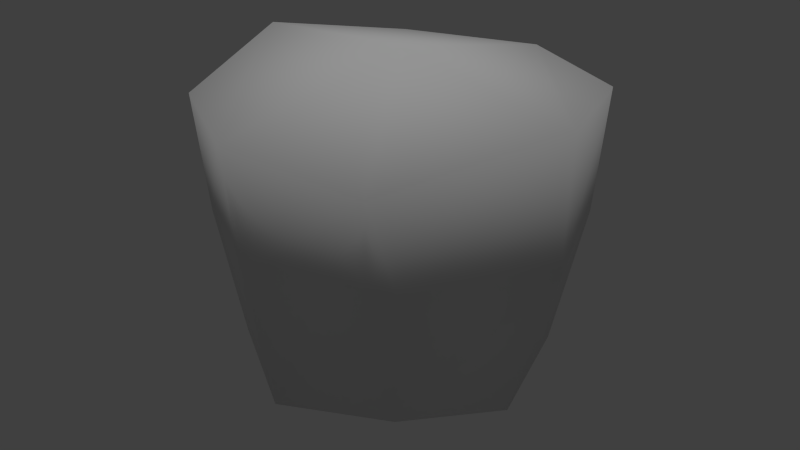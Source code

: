 # Source: Bucket.blend  (saved by Blender 2.77.0; exported with 4.5.12 LTS)
import bpy
from mathutils import Matrix  # noqa: F401  (used for matrix-valued properties, if any)

bpy.ops.wm.read_factory_settings(use_empty=True)
scene = bpy.context.scene
scene.name = 'Scene'

# ---- collections
col_collection_1 = bpy.data.collections.new('Collection 1'); scene.collection.children.link(col_collection_1)

# ---- world
world_world = bpy.data.worlds.new('World'); scene.world = world_world
world_world.color = (0.05088, 0.05088, 0.05088)
world_world.use_sun_shadow = False
world_world.sun_shadow_jitter_overblur = 0.0
world_world.cycles.sampling_method = 'NONE'
world_world.cycles.sample_map_resolution = 256

# ---- lights
light_hemi = bpy.data.lights.new('Hemi', 'SUN')
light_hemi.transmission_factor = 0.0
light_hemi.angle = 0.1993
light_hemi.energy = 1.0
light_hemi.shadow_buffer_clip_start = 0.5
light_hemi.shadow_soft_size = 0.1
light_hemi.shadow_cascade_max_distance = 1000.0
light_hemi.cycles.use_multiple_importance_sampling = False

# ---- meshes
me_cube = bpy.data.meshes.new('Cube')
me_cube.from_pydata([(-0.1242, -0.09742, -0.1054), (-0.1653, -0.1135, 0.1484), (-0.09315, 0.1189, -0.09884), (-0.1152, 0.1471, 0.1587), (0.0995, -0.127, -0.09908), (0.1052, -0.1707, 0.1389), (0.1192, 0.09527, -0.1099), (0.1522, 0.1237, 0.1622), (-0.1956, 0.02895, 0.1784), (-0.1478, 0.0179, -0.125), (0.2032, -0.0247, 0.1779), (0.1478, -0.01784, -0.125), (-0.149, -0.1105, 0.02924), (-0.1138, 0.1452, 0.03931), (0.1447, 0.1145, 0.03607), (0.1217, -0.1457, 0.0356), (0.1983, -0.02379, 0.03931), (-0.1814, 0.02141, 0.04164), (0.03175, 0.1783, 0.1642), (0.01948, 0.1614, -0.1229), (-0.02482, -0.2026, 0.1614), (-0.01953, -0.1614, -0.1157), (0.00313, -0.0002836, 0.2018), (-2.245e-05, -1.94e-05, -0.1598), (-0.02177, -0.1852, 0.03704), (0.02327, 0.1927, 0.04051)], [], [(17, 13, 2, 9), (25, 14, 6, 19), (16, 15, 4, 11), (24, 12, 0, 21), (23, 19, 6, 11), (22, 18, 3, 8), (20, 22, 8, 1), (21, 23, 11, 4), (14, 16, 11, 6), (12, 17, 9, 0), (1, 8, 17, 12), (7, 10, 16, 14), (20, 1, 12, 24), (10, 5, 15, 16), (18, 7, 14, 25), (8, 3, 13, 17), (3, 18, 25, 13), (5, 20, 24, 15), (0, 9, 23, 21), (5, 10, 22, 20), (10, 7, 18, 22), (9, 2, 19, 23), (15, 24, 21, 4), (13, 25, 19, 2)])
me_cube.polygons.foreach_set('use_smooth', [True] * 24)
me_cube.use_remesh_preserve_volume = False
me_cube.use_remesh_preserve_attributes = False
me_cube.use_mirror_vertex_groups = False
me_cube.update()
me_bucket = bpy.data.meshes.new('Bucket')
me_bucket.from_pydata([(0.05241, 0.1256, 0.04896), (0.08786, 0.09396, -0.0001568), (-0.0002338, 0.1358, 0.05119), (0.0475, 0.1219, 0.004399), (0.05241, -0.1249, 0.03495), (0.1265, -0.05116, 0.03158), (0.08786, -0.08892, -0.007533), (0.1147, -0.04684, -0.009073), (0.1241, 0.002706, -0.008493), (0.148, 0.05181, 0.1089), (0.06139, 0.13, 0.1268), (0.08532, -0.08273, 0.1084), (0.1134, -0.1076, 0.1064), (0.06963, 0.03775, -0.07621), (0.08532, 0.07341, 0.1211), (0.05327, 0.06587, -0.07441), (-0.0002306, 0.09124, -0.07206), (0.04611, 0.09711, 0.1258), (0.04611, -0.1069, 0.1091), (0.02874, -0.07561, -0.07538), (0.05327, -0.05679, -0.07637), (0.06963, -0.02863, -0.07724), (0.1114, -0.04669, 0.1087), (0.1206, -0.004352, 0.1109), (0.07536, 0.004567, -0.07727), (0.1397, 0.05477, 0.06395), (0.142, 0.0008945, 0.0313), (0.1313, 0.0547, 0.03585), (0.09278, 0.0504, -0.1053), (0.09995, 0.05179, -0.07698), (0.1072, 0.05149, -0.03344), (0.116, 0.003646, -0.0361), (0.1042, 0.004572, -0.07763), (0.1288, 0.002758, -0.009857), (0.1134, 0.09877, 0.1153), (0.1006, 0.1002, 0.0425), (0.1071, 0.1016, 0.07154), (0.07376, 0.08852, -0.07266), (0.08207, 0.09199, -0.02917), (0.1032, 0.09768, 0.07243), (0.05582, 0.1277, 0.07873), (0.07104, 0.08899, -0.1025), (0.04137, 0.1185, -0.07028), (0.08517, 0.09544, -0.03006), (0.04931, 0.1265, 0.003811), (-0.0002345, 0.1436, 0.08093), (-0.0002307, 0.1278, -0.06893), (0.04605, 0.1235, -0.02587), (0.06139, -0.1396, 0.1087), (-0.0002346, -0.1412, 0.06275), (0.05794, -0.1354, 0.06073), (-0.0002338, -0.1405, 0.03497), (-0.0002299, -0.1142, -0.1005), (0.03838, -0.1051, -0.1014), (0.04605, -0.1166, -0.03344), (0.04931, -0.1217, -0.006412), (0.05582, -0.1305, 0.0618), (0.1071, -0.1037, 0.05844), (0.07104, -0.07929, -0.1036), (0.04137, -0.1095, -0.07417), (0.03985, -0.1053, -0.0734), (0.08207, -0.08495, -0.03462), (0.09118, -0.09241, -0.008646), (0.1347, -0.05435, 0.05856), (0.148, -0.0599, 0.1027), (0.1006, -0.09899, 0.03169), (0.09995, -0.04265, -0.07841), (0.07376, -0.07949, -0.07542), (0.119, -0.0487, -0.01038), (0.08517, -0.08834, -0.03566), (0.1457, -0.000759, 0.06019), (0.1313, -0.05309, 0.03015), (0.1004, 0.004871, -0.1065), (0.1347, 0.05262, 0.06528), (0.1397, -0.05633, 0.05704), (0.1512, -0.0006626, 0.05864), (0.1032, -0.09994, 0.05975), (0.05794, 0.1327, 0.07825), (0.1369, 0.0008169, 0.03278), (0.1265, 0.05262, 0.03712), (0.09691, 0.0964, 0.04339), (0.0544, 0.1305, 0.04844), (-0.0002338, 0.1411, 0.05081), (-0.0002338, -0.1353, 0.03588), (0.0544, -0.1297, 0.03395), (0.09691, -0.09535, 0.03291), (0.1082, 0.00459, -0.07883), (0.09633, 0.05002, -0.07587), (0.07654, -0.08272, -0.07637), (0.09633, -0.04091, -0.07729), (-0.0002307, -0.1189, -0.07325), (0.03985, 0.1142, -0.0696), (-0.0002307, 0.1233, -0.06835), (0.07654, 0.09178, -0.07355), (0.1112, 0.05338, -0.0346), (0.04436, 0.119, -0.02524), (-0.0002319, 0.1285, -0.02366), (-0.0002318, 0.1334, -0.02417), (-0.0002319, -0.1217, -0.03172), (0.04436, -0.1122, -0.0326), (0.1112, -0.04609, -0.03753), (0.1072, -0.04427, -0.03629), (0.1203, 0.003684, -0.03739), (0.1147, 0.05214, -0.005192), (0.0475, -0.1171, -0.005506), (0.119, 0.0541, -0.006397), (0.09118, 0.09754, -0.00105), (0.1601, -0.00389, 0.105), (0.1114, 0.03781, 0.1154), (-0.127, 0.05262, 0.03711), (-0.09737, 0.0964, 0.04338), (-0.1152, 0.05214, -0.005198), (-0.04797, 0.1219, 0.004396), (-0.05288, -0.1249, 0.03495), (-0.127, -0.05116, 0.03158), (-0.1246, 0.002706, -0.008499), (-0.07583, 0.004567, -0.07728), (-0.07009, 0.03775, -0.07621), (-0.1485, 0.05181, 0.1114), (-0.1119, 0.03781, 0.1154), (-0.08579, 0.07341, 0.1211), (-0.1139, 0.09877, 0.1219), (-0.0002358, 0.1054, 0.1277), (-0.06186, 0.13, 0.1305), (-0.0002358, -0.1509, 0.103), (-0.04658, -0.1069, 0.1091), (-0.08579, -0.08273, 0.1084), (-0.06186, -0.1396, 0.09337), (-0.1119, -0.04669, 0.1087), (-0.1606, -0.003889, 0.09979), (-0.1211, -0.004351, 0.1109), (-0.05373, 0.06587, -0.07441), (-0.04658, 0.09711, 0.1258), (-0.0002358, -0.1154, 0.1095), (-0.0292, -0.07561, -0.07538), (-0.05373, -0.05679, -0.07638), (-0.07009, -0.02863, -0.07724), (-0.1462, -0.0007585, 0.06019), (-0.1317, 0.0547, 0.03584), (-0.09679, 0.05002, -0.07587), (-0.1195, 0.0541, -0.006404), (-0.1402, 0.05477, 0.06395), (-0.077, 0.09178, -0.07355), (-0.1037, 0.09768, 0.07243), (-0.05487, 0.1305, 0.04843), (-0.04183, 0.1185, -0.07028), (-0.0715, 0.08899, -0.1025), (-0.08253, 0.09199, -0.02918), (-0.07422, 0.08852, -0.07266), (-0.09164, 0.09754, -0.001055), (-0.08563, 0.09544, -0.03007), (-0.0002358, 0.1409, 0.1328), (-0.03884, 0.1148, -0.0998), (-0.04483, 0.119, -0.02525), (-0.04651, 0.1235, -0.02587), (-0.0002326, 0.1367, 0.005769), (-0.0002318, -0.1265, -0.03249), (-0.04977, -0.1217, -0.006415), (-0.1139, -0.1076, 0.08929), (-0.05629, -0.1305, 0.0618), (-0.09164, -0.09241, -0.00865), (-0.1076, -0.1037, 0.05844), (-0.0715, -0.07929, -0.1036), (-0.077, -0.08272, -0.07637), (-0.09324, -0.04067, -0.1058), (-0.07422, -0.07949, -0.07543), (-0.08563, -0.08834, -0.03567), (-0.1351, -0.05435, 0.05856), (-0.1485, -0.0599, 0.09067), (-0.1516, -0.0006621, 0.05863), (-0.1086, 0.00459, -0.07883), (-0.1009, 0.004871, -0.1065), (-0.1047, 0.004572, -0.07763), (-0.1117, -0.04609, -0.03753), (-0.1351, 0.05262, 0.06527), (-0.1402, -0.05633, 0.05703), (-0.05841, -0.1354, 0.06073), (-0.1037, -0.09994, 0.05974), (-0.0002345, -0.1466, 0.06178), (-0.05629, 0.1277, 0.07873), (-0.0002346, 0.1382, 0.08125), (-0.05841, 0.1327, 0.07825), (-0.1076, 0.1016, 0.07153), (-0.1425, 0.0008949, 0.03129), (-0.101, 0.1002, 0.04249), (-0.05288, 0.1256, 0.04896), (-0.05487, -0.1297, 0.03395), (-0.09737, -0.09535, 0.03291), (-0.101, -0.09899, 0.03168), (-0.1317, -0.05309, 0.03014), (-0.1373, 0.0008173, 0.03277), (-0.1004, -0.04265, -0.07842), (-0.09679, -0.04091, -0.07729), (-0.04183, -0.1095, -0.07417), (-0.0002307, -0.1143, -0.07255), (-0.04032, -0.1053, -0.07341), (-0.04032, 0.1142, -0.0696), (-0.1004, 0.05179, -0.07698), (-0.1164, 0.003646, -0.0361), (-0.1117, 0.05338, -0.03461), (-0.1076, 0.05149, -0.03345), (-0.04651, -0.1166, -0.03345), (-0.04483, -0.1122, -0.0326), (-0.1076, -0.04427, -0.0363), (-0.08253, -0.08495, -0.03462), (-0.1208, 0.003684, -0.0374), (-0.1292, 0.002759, -0.009864), (-0.1152, -0.04684, -0.009079), (-0.1195, -0.0487, -0.01039), (-0.04797, -0.1171, -0.005508), (-0.08832, -0.08892, -0.007537), (-0.0002326, -0.1319, -0.005431), (-0.0002326, -0.127, -0.00461), (-0.04977, 0.1265, 0.003808), (-0.0002326, 0.1316, 0.00623), (-0.08832, 0.09396, -0.0001618), (-0.0002306, -0.08222, -0.07495), (-0.0292, 0.08465, -0.07274), (-0.0002304, 0.004627, -0.08139), (0.02874, 0.08465, -0.07274), (-0.03884, -0.1051, -0.1014), (0.03838, 0.1148, -0.0998), (0.09278, -0.04067, -0.1058), (-0.0002299, 0.004826, -0.0996), (-0.09324, 0.0504, -0.1053), (-0.0002299, 0.1238, -0.09868), (-0.1455, 0.05976, 0.09982), (-0.1364, 0.05548, 0.1006), (-0.1388, 0.04293, 0.09892), (-0.1485, 0.04619, 0.09789), (-0.162, 0.05205, 0.142), (-0.16, 0.06832, 0.1507), (-0.1603, -0.008086, 0.09014), (-0.1584, -0.007198, 0.1356), (-0.1573, 0.005482, 0.09208), (-0.1458, 0.005249, 0.09388), (-0.1481, -0.00731, 0.0922), (-0.163, -0.02344, 0.1391), (-0.1464, 0.06177, 0.1522), (-0.1672, 0.02199, 0.1411), (-0.148, 0.04675, 0.1438), (-0.1753, -0.02422, 0.1369), (-0.1712, -0.006443, 0.1335), (-0.1542, 0.01985, 0.1431), (-0.157, 0.01869, 0.1539), (-0.1691, 0.02065, 0.1522), (0.1458, -0.07847, 0.1413), (0.1448, -0.06612, 0.09113), (0.1355, -0.06196, 0.09267), (0.1617, -0.0666, 0.1334), (0.1478, -0.0521, 0.09174), (0.1379, -0.04901, 0.09334), (0.1569, -0.01004, 0.09348), (0.1451, -0.01014, 0.09532), (0.1475, 0.002814, 0.09597), (0.1599, 0.003977, 0.09404), (0.1473, -0.06166, 0.1363), (0.1596, -0.08472, 0.1384), (0.167, -0.03629, 0.1388), (0.1711, -0.006203, 0.1372), (0.1753, 0.01087, 0.1444), (0.158, -0.005884, 0.1394), (0.1537, -0.03456, 0.1412), (0.1566, -0.03572, 0.1521), (0.1627, 0.009633, 0.1464), (0.1689, -0.03731, 0.15)], [], [(213, 112, 214, 155), (49, 56, 48, 124), (114, 190, 115, 207), (202, 195, 194, 98), (217, 132, 120, 131), (175, 167, 137, 169), (160, 210, 207, 208), (244, 238, 231, 245), (219, 16, 218, 15), (129, 118, 174, 137), (256, 251, 248, 246), (24, 218, 21), (140, 199, 205, 206), (233, 235, 234, 242), (149, 215, 112, 213), (239, 242, 241, 245), (224, 146, 152, 223), (178, 50, 56, 49), (200, 139, 172, 198), (61, 99, 60, 67), (174, 118, 121, 143), (47, 43, 38, 95), (184, 110, 109, 138), (35, 81, 77, 36), (135, 126, 125, 134), (265, 257, 249, 258), (25, 36, 39, 73), (157, 201, 156, 211), (130, 129, 168, 128), (201, 202, 98, 156), (57, 74, 63, 76), (265, 260, 264, 263), (97, 47, 95, 96), (64, 63, 70, 107), (103, 1, 80, 79), (177, 158, 168, 167), (73, 39, 34, 9), (245, 241, 237, 244), (131, 120, 119, 117), (122, 17, 10, 151), (106, 105, 94, 43), (27, 26, 78, 79), (21, 20, 11, 22), (208, 207, 115, 206), (222, 58, 53, 223), (13, 24, 23, 108), (54, 156, 98, 99), (260, 265, 258, 259), (147, 148, 139, 200), (8, 103, 79, 78), (108, 9, 34, 14), (16, 122, 132, 217), (230, 229, 228, 240), (20, 19, 18, 11), (125, 127, 124, 133), (52, 90, 193, 220), (95, 38, 37, 91), (81, 35, 80, 0), (90, 59, 60, 194), (212, 104, 4, 83), (102, 100, 101, 31), (189, 114, 187, 188), (65, 71, 74, 57), (111, 109, 110, 215), (136, 128, 126, 135), (144, 185, 110, 184), (46, 42, 221, 225), (90, 194, 195, 193), (74, 71, 26, 75), (172, 192, 203, 198), (157, 209, 210, 160), (261, 253, 252, 259), (112, 185, 2, 214), (182, 143, 179, 181), (258, 249, 256, 262), (84, 51, 83, 4), (263, 264, 261, 262), (68, 33, 8, 7), (84, 65, 57, 50), (72, 86, 66, 222), (175, 169, 183, 189), (106, 44, 3, 1), (222, 223, 72), (17, 14, 34, 10), (104, 6, 85, 4), (33, 105, 103, 8), (176, 159, 177, 161), (242, 234, 232, 241), (36, 77, 40, 39), (117, 119, 130, 116), (56, 76, 12, 48), (240, 228, 227, 238), (184, 182, 181, 144), (96, 95, 91, 92), (59, 90, 52, 53), (74, 75, 70, 63), (3, 214, 2, 0), (149, 150, 199, 140), (26, 27, 25, 75), (102, 33, 68, 100), (219, 15, 14, 17), (66, 86, 32, 89), (101, 61, 67, 89), (29, 93, 37, 87), (71, 65, 85, 5), (215, 110, 185, 112), (126, 158, 127, 125), (257, 247, 250, 249), (186, 176, 161, 188), (141, 174, 143, 182), (69, 54, 99, 61), (231, 226, 229, 230), (24, 21, 22, 23), (208, 173, 166, 160), (23, 22, 64, 107), (68, 62, 69, 100), (116, 218, 117), (155, 97, 154, 213), (138, 109, 190, 183), (188, 187, 113, 186), (75, 25, 73, 70), (50, 57, 76, 56), (159, 127, 158, 177), (223, 41, 28, 72), (161, 177, 167, 175), (155, 44, 47, 97), (193, 195, 165, 163), (204, 165, 195, 202), (46, 225, 152, 145), (122, 151, 123, 132), (142, 146, 224, 197), (191, 164, 162, 163), (246, 248, 247, 257), (30, 31, 32, 87), (19, 20, 218, 216), (107, 70, 73, 9), (264, 254, 253, 261), (211, 55, 104, 212), (262, 261, 259, 258), (243, 233, 242, 239), (55, 211, 156, 54), (217, 131, 218, 16), (97, 96, 153, 154), (107, 9, 108, 23), (239, 230, 240, 243), (169, 137, 174, 141), (35, 27, 79, 80), (160, 166, 201, 157), (96, 92, 196, 153), (163, 162, 220, 193), (27, 35, 36, 25), (197, 224, 171, 170), (205, 198, 203, 173), (179, 123, 151, 180), (19, 216, 133, 18), (134, 216, 218, 135), (199, 200, 198, 205), (223, 220, 162, 164), (18, 133, 124, 48), (55, 62, 6, 104), (77, 45, 180, 40), (186, 113, 83, 51), (197, 139, 148, 142), (223, 225, 221, 41), (62, 68, 7, 6), (143, 121, 123, 179), (205, 173, 208, 206), (115, 190, 109, 111), (213, 154, 150, 149), (138, 141, 182, 184), (168, 129, 137, 167), (188, 161, 175, 189), (66, 88, 58, 222), (15, 13, 108, 14), (39, 40, 10, 34), (1, 3, 0, 80), (105, 33, 102, 94), (32, 31, 101, 89), (120, 121, 118, 119), (42, 46, 92, 91), (142, 148, 196, 145), (259, 252, 255, 260), (49, 124, 127, 159), (170, 172, 139, 197), (16, 219, 17, 122), (82, 2, 185, 144), (245, 231, 230, 239), (5, 7, 8, 78), (211, 212, 209, 157), (210, 187, 114, 207), (209, 113, 187, 210), (26, 71, 5, 78), (212, 83, 113, 209), (88, 66, 89, 67), (181, 179, 180, 45), (51, 178, 176, 186), (82, 81, 0, 2), (251, 256, 249, 250), (93, 42, 91, 37), (81, 82, 45, 77), (93, 29, 28, 41), (116, 130, 128, 136), (260, 255, 254, 264), (105, 106, 1, 103), (11, 18, 48, 12), (29, 86, 72, 28), (153, 196, 148, 147), (44, 155, 214, 3), (183, 169, 141, 138), (171, 164, 191, 170), (145, 152, 146, 142), (86, 29, 87, 32), (263, 246, 257, 265), (43, 94, 30, 38), (24, 13, 218), (116, 136, 218), (140, 111, 215, 149), (99, 98, 194, 60), (13, 15, 218), (136, 135, 218), (65, 84, 4, 85), (173, 203, 204, 166), (218, 20, 21), (218, 131, 117), (145, 196, 92, 46), (171, 224, 223), (238, 227, 226, 231), (76, 63, 64, 12), (166, 204, 202, 201), (164, 171, 223), (53, 52, 223), (223, 52, 220), (152, 225, 223), (59, 88, 67, 60), (6, 7, 5, 85), (244, 237, 233, 243), (88, 59, 53, 58), (44, 106, 43, 47), (183, 190, 114, 189), (191, 192, 172, 170), (203, 192, 165, 204), (206, 115, 111, 140), (62, 55, 54, 69), (51, 84, 50, 178), (38, 30, 87, 37), (154, 153, 147, 150), (40, 180, 151, 10), (241, 232, 236, 237), (100, 69, 61, 101), (163, 165, 192, 191), (132, 123, 121, 120), (128, 168, 158, 126), (150, 147, 200, 199), (178, 49, 159, 176), (243, 240, 238, 244), (130, 119, 118, 129), (144, 181, 45, 82), (237, 236, 235, 233), (42, 93, 41, 221), (134, 125, 133, 216), (22, 11, 12, 64), (94, 102, 31, 30), (262, 256, 246, 263)])
me_bucket.polygons.foreach_set('use_smooth', [True] * 263)
_uv = me_bucket.uv_layers.new(name='UVLayer0')
_uv.uv.foreach_set('vector', [0.5654, 0.04509, 0.5698, 0.05196, 0.5109, 0.1087, 0.5042, 0.1041, 0.4412, 0.08168, 0.353, 0.07405, 0.357, 0.004089, 0.4492, 0.01207, 0.3495, 0.3226, 0.435, 0.33, 0.427, 0.3996, 0.3455, 0.3926, 0.1852, 0.4035, 0.1892, 0.4734, 0.1144, 0.4798, 0.1064, 0.4102, 0.06937, 0.1965, 0.07781, 0.5174, 0.0, 0.5174, 0.008437, 0.1965, 0.9149, 0.1864, 0.9062, 0.1881, 0.8727, 0.1062, 0.88, 0.1013, 0.8975, 0.1899, 0.8894, 0.1914, 0.8595, 0.1152, 0.8664, 0.1108, 0.5424, 0.2299, 0.5441, 0.2884, 0.5271, 0.294, 0.5282, 0.2299, 0.8379, 0.6682, 0.8382, 0.7291, 0.6849, 0.6992, 0.8144, 0.612, 0.07974, 0.2495, 0.172, 0.2415, 0.176, 0.3115, 0.08776, 0.3191, 0.6883, 0.3142, 0.6293, 0.3252, 0.6292, 0.3082, 0.6965, 0.2929, 0.7147, 0.5459, 0.6849, 0.6992, 0.6538, 0.5462, 0.6637, 0.07169, 0.7104, 0.07308, 0.7104, 0.1553, 0.6637, 0.1567, 0.8283, 0.1953, 0.814, 0.1372, 0.828, 0.1355, 0.8434, 0.1932, 0.6445, 0.01402, 0.646, 0.02206, 0.5698, 0.05196, 0.5654, 0.04509, 0.7799, 0.3137, 0.7753, 0.2748, 0.7834, 0.2516, 0.7947, 0.3137, 0.1208, 0.8659, 0.06743, 0.8129, 0.03836, 0.7435, 0.2273, 0.7052, 0.8136, 0.428, 0.7285, 0.4628, 0.7268, 0.4541, 0.8087, 0.4206, 0.1852, 0.4035, 0.1892, 0.4734, 0.1144, 0.4798, 0.1064, 0.4102, 0.2658, 0.1601, 0.3449, 0.1624, 0.341, 0.2323, 0.2659, 0.2302, 0.176, 0.3115, 0.172, 0.2415, 0.2645, 0.2389, 0.2645, 0.309, 0.1063, 0.8789, 0.0483, 0.8206, 0.05488, 0.8163, 0.1107, 0.8723, 0.03476, 0.5774, 0.04188, 0.5822, 0.009116, 0.6615, 0.0007204, 0.6599, 0.6421, 0.1793, 0.6421, 0.2685, 0.5953, 0.2699, 0.5953, 0.178, 0.06937, 0.1965, 0.07781, 0.5174, 0.0, 0.5174, 0.008437, 0.1965, 0.7947, 0.3137, 0.7835, 0.3769, 0.7752, 0.3538, 0.7799, 0.3137, 0.4521, 0.2764, 0.4525, 0.1844, 0.4611, 0.1862, 0.4607, 0.2747, 0.6637, 0.07169, 0.7104, 0.07308, 0.7104, 0.1553, 0.6637, 0.1567, 0.8851, 0.7396, 0.9222, 0.7468, 0.8871, 0.8325, 0.8556, 0.8116, 0.3411, 0.5289, 0.3367, 0.5354, 0.2637, 0.505, 0.2652, 0.4973, 0.6365, 0.4624, 0.5517, 0.4268, 0.5566, 0.4195, 0.6382, 0.4537, 0.5282, 0.2299, 0.5292, 0.1668, 0.5433, 0.1704, 0.5424, 0.2299, 0.1822, 0.9105, 0.1063, 0.8789, 0.1107, 0.8723, 0.1838, 0.9028, 0.172, 0.004061, 0.176, 0.07402, 0.08776, 0.08162, 0.07974, 0.01201, 0.3469, 0.1524, 0.2651, 0.15, 0.2652, 0.07993, 0.351, 0.08242, 0.2645, 0.309, 0.2645, 0.2389, 0.357, 0.2416, 0.353, 0.3115, 0.353, 0.07405, 0.2645, 0.07149, 0.2645, 0.001418, 0.357, 0.004089, 0.5282, 0.2299, 0.5292, 0.1668, 0.5433, 0.1704, 0.5424, 0.2299, 0.06937, 0.1965, 0.07781, 0.5174, 0.0, 0.5174, 0.008437, 0.1965, 0.7275, 0.5057, 0.6497, 0.506, 0.6422, 0.469, 0.7347, 0.4686, 0.7105, 0.1662, 0.7105, 0.2512, 0.6637, 0.2498, 0.6637, 0.1676, 0.4149, 0.577, 0.4491, 0.6594, 0.4407, 0.661, 0.4078, 0.5818, 0.9867, 0.3263, 0.9257, 0.3263, 0.9173, 0.005415, 0.9951, 0.005415, 0.8664, 0.1108, 0.8595, 0.1152, 0.8028, 0.05629, 0.8074, 0.04959, 0.3338, 0.5444, 0.3872, 0.5974, 0.4163, 0.6668, 0.2273, 0.7052, 0.9867, 0.3263, 0.9257, 0.3263, 0.9173, 0.005415, 0.9951, 0.005415, 0.183, 0.4971, 0.2652, 0.4973, 0.2637, 0.505, 0.1845, 0.5049, 0.7834, 0.2516, 0.7947, 0.3137, 0.7799, 0.3137, 0.7753, 0.2748, 0.2644, 0.4012, 0.2643, 0.4713, 0.1892, 0.4734, 0.1852, 0.4035, 0.4284, 0.1594, 0.3469, 0.1524, 0.351, 0.08242, 0.4365, 0.08983, 0.5231, 0.5913, 0.4916, 0.5705, 0.5568, 0.5048, 0.5779, 0.5361, 0.06937, 0.1965, 0.07781, 0.5174, 0.0, 0.5174, 0.008437, 0.1965, 0.847, 0.2727, 0.8235, 0.3286, 0.8112, 0.3264, 0.8294, 0.2692, 0.9867, 0.3263, 0.9257, 0.3263, 0.9173, 0.005415, 0.9951, 0.005415, 0.729, 0.8969, 0.7366, 0.9339, 0.644, 0.9343, 0.6512, 0.8972, 0.7735, 0.2346, 0.7267, 0.236, 0.7267, 0.158, 0.7735, 0.1594, 0.1867, 0.1624, 0.2658, 0.1601, 0.2659, 0.2302, 0.1908, 0.2324, 0.2693, 0.48, 0.3517, 0.514, 0.347, 0.5211, 0.2676, 0.4884, 0.7906, 0.3963, 0.7177, 0.4244, 0.7165, 0.417, 0.7865, 0.39, 0.4284, 0.1594, 0.3469, 0.1524, 0.351, 0.08242, 0.4365, 0.08983, 0.01713, 0.6624, 0.04874, 0.5865, 0.0553, 0.5909, 0.02487, 0.664, 0.03504, 0.8314, 0.04215, 0.8266, 0.1029, 0.8873, 0.09818, 0.8944, 0.6421, 0.1793, 0.6421, 0.2685, 0.5953, 0.2699, 0.5953, 0.178, 0.1819, 0.3927, 0.1779, 0.3227, 0.2637, 0.3202, 0.2637, 0.3903, 0.06937, 0.1965, 0.07781, 0.5174, 0.0, 0.5174, 0.008437, 0.1965, 0.09775, 0.5143, 0.1025, 0.5214, 0.04188, 0.5822, 0.03476, 0.5774, 0.7711, 0.07209, 0.7711, 0.1501, 0.7244, 0.1487, 0.7244, 0.07348, 0.7906, 0.3963, 0.7865, 0.39, 0.8409, 0.3382, 0.8471, 0.3425, 0.5953, 0.178, 0.6421, 0.1793, 0.6421, 0.2685, 0.5953, 0.2699, 0.4143, 0.48, 0.3394, 0.4735, 0.3435, 0.4035, 0.4223, 0.4104, 0.8959, 0.2749, 0.8879, 0.2732, 0.8894, 0.1914, 0.8975, 0.1899, 0.8283, 0.1953, 0.814, 0.1372, 0.828, 0.1355, 0.8434, 0.1932, 0.3455, 0.3926, 0.3495, 0.3226, 0.435, 0.33, 0.427, 0.3996, 0.7305, 0.000401, 0.7287, 0.009045, 0.6402, 0.008659, 0.6385, 0.0, 0.845, 0.2324, 0.847, 0.2727, 0.8294, 0.2692, 0.8295, 0.2327, 0.3522, 0.8941, 0.2698, 0.9283, 0.2681, 0.92, 0.3474, 0.887, 0.7076, 0.3503, 0.6962, 0.4087, 0.6881, 0.3875, 0.6928, 0.3503, 0.6366, 0.4413, 0.5587, 0.4073, 0.5633, 0.4006, 0.6383, 0.4333, 0.6421, 0.1793, 0.6421, 0.2685, 0.5953, 0.2699, 0.5953, 0.178, 0.7244, 0.07348, 0.7711, 0.07209, 0.7711, 0.1501, 0.7244, 0.1487, 0.5952, 0.167, 0.5952, 0.07503, 0.642, 0.07642, 0.642, 0.1656, 0.4686, 0.267, 0.4702, 0.182, 0.4782, 0.1837, 0.4766, 0.2655, 0.3338, 0.5444, 0.2273, 0.7052, 0.2642, 0.5159, 0.6497, 0.506, 0.5779, 0.5361, 0.5568, 0.5048, 0.6422, 0.469, 0.3469, 0.1524, 0.2651, 0.15, 0.2652, 0.07993, 0.351, 0.08242, 0.5587, 0.4073, 0.4997, 0.3461, 0.5065, 0.3417, 0.5633, 0.4006, 0.8789, 0.3632, 0.8716, 0.3583, 0.9058, 0.2766, 0.9145, 0.2784, 0.7753, 0.2748, 0.7165, 0.2854, 0.7166, 0.2669, 0.7834, 0.2516, 0.4525, 0.1844, 0.4881, 0.09958, 0.4954, 0.1045, 0.4611, 0.1862, 0.06937, 0.1965, 0.07781, 0.5174, 0.0, 0.5174, 0.008437, 0.1965, 0.353, 0.07405, 0.2645, 0.07149, 0.2645, 0.001418, 0.357, 0.004089, 0.6883, 0.3142, 0.6293, 0.3252, 0.6292, 0.3082, 0.6965, 0.2929, 0.642, 0.1656, 0.5952, 0.167, 0.5952, 0.07503, 0.642, 0.07642, 0.1079, 0.1693, 0.1867, 0.1624, 0.1908, 0.2324, 0.1159, 0.2389, 0.7711, 0.07209, 0.7711, 0.1501, 0.7244, 0.1487, 0.7244, 0.07348, 0.5517, 0.4268, 0.4869, 0.3615, 0.4943, 0.3566, 0.5566, 0.4195, 0.1833, 0.1523, 0.1018, 0.1593, 0.09381, 0.08973, 0.1793, 0.08237, 0.6637, 0.07169, 0.7104, 0.07308, 0.7104, 0.1553, 0.6637, 0.1567, 0.6421, 0.1793, 0.6421, 0.2685, 0.5953, 0.2699, 0.5953, 0.178, 0.6637, 0.1676, 0.7105, 0.1662, 0.7105, 0.2512, 0.6637, 0.2498, 0.9867, 0.3263, 0.9257, 0.3263, 0.9173, 0.005415, 0.9951, 0.005415, 0.5684, 0.3909, 0.5145, 0.3344, 0.5209, 0.3304, 0.5727, 0.3848, 0.1867, 0.1624, 0.2658, 0.1601, 0.2659, 0.2302, 0.1908, 0.2324, 0.4864, 0.2616, 0.4883, 0.1836, 0.4956, 0.1852, 0.4938, 0.2603, 0.4492, 0.7485, 0.4152, 0.831, 0.408, 0.8262, 0.4408, 0.7469, 0.2637, 0.3903, 0.2637, 0.3202, 0.3495, 0.3226, 0.3455, 0.3926, 0.8008, 0.8668, 0.8219, 0.8982, 0.7366, 0.9339, 0.729, 0.8969, 0.7835, 0.3769, 0.7159, 0.36, 0.7159, 0.3415, 0.7752, 0.3538, 0.642, 0.1656, 0.5952, 0.167, 0.5952, 0.07503, 0.642, 0.07642, 0.8153, 0.03597, 0.8104, 0.04328, 0.7287, 0.009045, 0.7305, 0.000401, 0.107, 0.5285, 0.183, 0.4971, 0.1845, 0.5049, 0.1114, 0.535, 0.7835, 0.3769, 0.7159, 0.36, 0.7159, 0.3415, 0.7752, 0.3538, 0.9867, 0.3263, 0.9257, 0.3263, 0.9173, 0.005415, 0.9951, 0.005415, 0.6637, 0.07169, 0.7104, 0.07308, 0.7104, 0.1553, 0.6637, 0.1567, 0.4936, 0.6633, 0.4939, 0.7412, 0.4569, 0.7487, 0.4565, 0.6561, 0.7105, 0.1662, 0.7105, 0.2512, 0.6637, 0.2498, 0.6637, 0.1676, 0.655, 0.8525, 0.6849, 0.6992, 0.716, 0.8523, 0.6637, 0.07169, 0.7104, 0.07308, 0.7104, 0.1553, 0.6637, 0.1567, 0.0007204, 0.6599, 0.009116, 0.6615, 0.009212, 0.7474, 0.00082, 0.7491, 0.09818, 0.8944, 0.1029, 0.8873, 0.1823, 0.92, 0.1806, 0.9284, 0.4869, 0.3615, 0.4521, 0.2764, 0.4607, 0.2747, 0.4943, 0.3566, 0.7285, 0.4628, 0.6365, 0.4624, 0.6382, 0.4537, 0.7268, 0.4541, 0.176, 0.3115, 0.172, 0.2415, 0.2645, 0.2389, 0.2645, 0.309, 0.2273, 0.7052, 0.1196, 0.5453, 0.189, 0.5162, 0.2642, 0.5159, 0.9145, 0.2784, 0.9058, 0.2766, 0.9062, 0.1881, 0.9149, 0.1864, 0.7105, 0.1662, 0.7105, 0.2512, 0.6637, 0.2498, 0.6637, 0.1676, 0.8471, 0.3425, 0.8409, 0.3382, 0.8714, 0.2695, 0.8787, 0.2711, 0.2644, 0.4012, 0.2643, 0.4713, 0.1892, 0.4734, 0.1852, 0.4035, 0.7267, 0.158, 0.7735, 0.1594, 0.7735, 0.2346, 0.7267, 0.236, 0.7275, 0.5057, 0.7347, 0.4686, 0.8204, 0.5037, 0.7995, 0.5352, 0.7267, 0.158, 0.7735, 0.1594, 0.7735, 0.2346, 0.7267, 0.236, 0.7267, 0.158, 0.7735, 0.1594, 0.7735, 0.2346, 0.7267, 0.236, 0.5441, 0.2884, 0.5747, 0.3501, 0.5629, 0.3538, 0.5271, 0.294, 0.3449, 0.1624, 0.4238, 0.1691, 0.4158, 0.2388, 0.341, 0.2323, 0.5547, 0.613, 0.5976, 0.5697, 0.6849, 0.6992, 0.5316, 0.6694, 0.4492, 0.01207, 0.4412, 0.08168, 0.353, 0.07405, 0.357, 0.004089, 0.6962, 0.4087, 0.6294, 0.3934, 0.6294, 0.3763, 0.6881, 0.3875, 0.8619, 0.3529, 0.8007, 0.4118, 0.7963, 0.405, 0.8552, 0.3482, 0.8295, 0.2327, 0.8283, 0.1953, 0.8434, 0.1932, 0.845, 0.2324, 0.8295, 0.2327, 0.8283, 0.1953, 0.8434, 0.1932, 0.845, 0.2324, 0.7105, 0.1662, 0.7105, 0.2512, 0.6637, 0.2498, 0.6637, 0.1676, 0.8151, 0.7855, 0.7722, 0.8287, 0.6849, 0.6992, 0.8382, 0.7291, 0.1822, 0.9105, 0.1838, 0.9028, 0.2629, 0.9029, 0.2645, 0.9107, 0.4565, 0.6561, 0.4916, 0.5705, 0.5231, 0.5913, 0.4936, 0.6633, 0.845, 0.2324, 0.847, 0.2727, 0.8294, 0.2692, 0.8295, 0.2327, 0.88, 0.1013, 0.8727, 0.1062, 0.8104, 0.04328, 0.8153, 0.03597, 0.3517, 0.514, 0.4149, 0.577, 0.4078, 0.5818, 0.347, 0.5211, 0.6637, 0.07169, 0.7104, 0.07308, 0.7104, 0.1553, 0.6637, 0.1567, 0.4223, 0.4104, 0.4143, 0.48, 0.3394, 0.4735, 0.3435, 0.4035, 0.7267, 0.158, 0.7735, 0.1594, 0.7735, 0.2346, 0.7267, 0.236, 0.6421, 0.1793, 0.6421, 0.2685, 0.5953, 0.2699, 0.5953, 0.178, 0.7267, 0.158, 0.7735, 0.1594, 0.7735, 0.2346, 0.7267, 0.236, 0.4303, 0.7454, 0.4226, 0.7438, 0.4227, 0.6647, 0.4305, 0.6632, 0.353, 0.3115, 0.357, 0.2416, 0.4492, 0.2495, 0.4412, 0.3191, 0.9867, 0.3263, 0.9257, 0.3263, 0.9173, 0.005415, 0.9951, 0.005415, 0.5318, 0.7303, 0.5316, 0.6694, 0.6849, 0.6992, 0.5554, 0.7865, 0.3987, 0.8213, 0.3922, 0.8169, 0.4226, 0.7438, 0.4303, 0.7454, 0.2273, 0.7052, 0.3881, 0.8117, 0.3351, 0.8651, 0.2657, 0.8941, 0.5792, 0.8677, 0.6512, 0.8972, 0.644, 0.9343, 0.5584, 0.8992, 0.8007, 0.4118, 0.7216, 0.4429, 0.7201, 0.4349, 0.7963, 0.405, 0.4881, 0.09958, 0.5534, 0.03483, 0.5582, 0.04218, 0.4954, 0.1045, 0.1806, 0.9284, 0.1823, 0.92, 0.2681, 0.92, 0.2698, 0.9283, 0.7987, 0.06379, 0.7943, 0.06992, 0.7257, 0.03949, 0.7273, 0.03217, 0.2273, 0.7052, 0.03806, 0.6683, 0.06657, 0.5987, 0.1196, 0.5453, 0.7216, 0.4429, 0.6366, 0.4413, 0.6383, 0.4333, 0.7201, 0.4349, 0.2645, 0.309, 0.2645, 0.2389, 0.357, 0.2416, 0.353, 0.3115, 0.7104, 0.07308, 0.7104, 0.1553, 0.6637, 0.1567, 0.6637, 0.07169, 0.1004, 0.3997, 0.09233, 0.3301, 0.1779, 0.3227, 0.1819, 0.3927, 0.6637, 0.07169, 0.7104, 0.07308, 0.7104, 0.1553, 0.6637, 0.1567, 0.642, 0.1656, 0.5952, 0.167, 0.5952, 0.07503, 0.642, 0.07642, 0.357, 0.2416, 0.4492, 0.2495, 0.4412, 0.3191, 0.353, 0.3115, 0.642, 0.1656, 0.5952, 0.167, 0.5952, 0.07503, 0.642, 0.07642, 0.7711, 0.07209, 0.7711, 0.1501, 0.7244, 0.1487, 0.7244, 0.07348, 0.9867, 0.3263, 0.9257, 0.3263, 0.9173, 0.005415, 0.9951, 0.005415, 0.2645, 0.07149, 0.176, 0.07402, 0.172, 0.004061, 0.2645, 0.001418, 0.2651, 0.15, 0.1833, 0.1523, 0.1793, 0.08237, 0.2652, 0.07993, 0.7105, 0.1662, 0.7105, 0.2512, 0.6637, 0.2498, 0.6637, 0.1676, 0.1159, 0.2389, 0.1079, 0.1693, 0.1867, 0.1624, 0.1908, 0.2324, 0.8547, 0.59, 0.8861, 0.5689, 0.9218, 0.6543, 0.8848, 0.6618, 0.5199, 0.1122, 0.5765, 0.05837, 0.5805, 0.06471, 0.5261, 0.1165, 0.7273, 0.03217, 0.7257, 0.03949, 0.6506, 0.03766, 0.6493, 0.03027, 0.7753, 0.2748, 0.7165, 0.2854, 0.7166, 0.2669, 0.7834, 0.2516, 0.08776, 0.3191, 0.07974, 0.2495, 0.172, 0.2415, 0.176, 0.3115, 0.8525, 0.1203, 0.8461, 0.1243, 0.7943, 0.06992, 0.7987, 0.06379, 0.9867, 0.3263, 0.9257, 0.3263, 0.9173, 0.005415, 0.9951, 0.005415, 0.1801, 0.4801, 0.1818, 0.4885, 0.1025, 0.5214, 0.09775, 0.5143, 0.7947, 0.3137, 0.7835, 0.3769, 0.7752, 0.3538, 0.7799, 0.3137, 0.1793, 0.08237, 0.1833, 0.1523, 0.1018, 0.1593, 0.09381, 0.08973, 0.8619, 0.3529, 0.8552, 0.3482, 0.8879, 0.2732, 0.8959, 0.2749, 0.2637, 0.3903, 0.2637, 0.3202, 0.3495, 0.3226, 0.3455, 0.3926, 0.1819, 0.3927, 0.1779, 0.3227, 0.2637, 0.3202, 0.2637, 0.3903, 0.4491, 0.6594, 0.4492, 0.7485, 0.4408, 0.7469, 0.4407, 0.661, 0.1004, 0.3997, 0.09233, 0.3301, 0.1779, 0.3227, 0.1819, 0.3927, 0.6397, 0.4225, 0.5684, 0.3909, 0.5727, 0.3848, 0.6414, 0.4152, 0.6385, 0.0, 0.6402, 0.008659, 0.5582, 0.04218, 0.5534, 0.03483, 0.642, 0.1656, 0.5952, 0.167, 0.5952, 0.07503, 0.642, 0.07642, 0.1801, 0.4801, 0.2693, 0.48, 0.2676, 0.4884, 0.1818, 0.4885, 0.8112, 0.3264, 0.8294, 0.2692, 0.847, 0.2727, 0.8235, 0.3286, 0.4883, 0.1836, 0.5199, 0.1122, 0.5261, 0.1165, 0.4956, 0.1852, 0.6421, 0.1793, 0.6421, 0.2685, 0.5953, 0.2699, 0.5953, 0.178, 0.7711, 0.07209, 0.7711, 0.1501, 0.7244, 0.1487, 0.7244, 0.07348, 0.06937, 0.1965, 0.07781, 0.5174, 0.0, 0.5174, 0.008437, 0.1965, 0.5292, 0.1668, 0.5551, 0.1033, 0.5695, 0.107, 0.5433, 0.1704, 0.4997, 0.3461, 0.4686, 0.267, 0.4766, 0.2655, 0.5065, 0.3417, 0.524, 0.8129, 0.5792, 0.8677, 0.5584, 0.8992, 0.4927, 0.834, 0.7711, 0.07209, 0.7711, 0.1501, 0.7244, 0.1487, 0.7244, 0.07348, 0.3435, 0.4035, 0.3394, 0.4735, 0.2643, 0.4713, 0.2644, 0.4012, 0.4702, 0.182, 0.5042, 0.1041, 0.5109, 0.1087, 0.4782, 0.1837, 0.642, 0.1656, 0.5952, 0.167, 0.5952, 0.07503, 0.642, 0.07642, 0.7735, 0.1594, 0.7735, 0.2346, 0.7267, 0.236, 0.7267, 0.158, 0.7267, 0.158, 0.7735, 0.1594, 0.7735, 0.2346, 0.7267, 0.236, 0.5145, 0.3344, 0.4864, 0.2616, 0.4938, 0.2603, 0.5209, 0.3304, 0.5424, 0.2299, 0.5441, 0.2884, 0.5271, 0.294, 0.5282, 0.2299, 0.0483, 0.8206, 0.01698, 0.7446, 0.02473, 0.7431, 0.05488, 0.8163, 0.7147, 0.5459, 0.7711, 0.569, 0.6849, 0.6992, 0.655, 0.8525, 0.5986, 0.8294, 0.6849, 0.6992, 0.7295, 0.0156, 0.7278, 0.02358, 0.646, 0.02206, 0.6445, 0.01402, 0.3449, 0.1624, 0.4238, 0.1691, 0.4158, 0.2388, 0.341, 0.2323, 0.7711, 0.569, 0.8144, 0.612, 0.6849, 0.6992, 0.5986, 0.8294, 0.5554, 0.7865, 0.6849, 0.6992, 0.4152, 0.831, 0.3522, 0.8941, 0.3474, 0.887, 0.408, 0.8262, 0.4305, 0.6632, 0.4227, 0.6647, 0.3926, 0.5915, 0.3992, 0.5871, 0.6849, 0.6992, 0.5976, 0.5697, 0.6538, 0.5462, 0.6849, 0.6992, 0.7722, 0.8287, 0.716, 0.8523, 0.6493, 0.03027, 0.6506, 0.03766, 0.5805, 0.06471, 0.5765, 0.05837, 0.1905, 0.8944, 0.1208, 0.8659, 0.2273, 0.7052, 0.5441, 0.2884, 0.5747, 0.3501, 0.5629, 0.3538, 0.5271, 0.294, 0.2645, 0.07149, 0.176, 0.07402, 0.172, 0.004061, 0.2645, 0.001418, 0.3992, 0.5871, 0.3926, 0.5915, 0.3367, 0.5354, 0.3411, 0.5289, 0.2657, 0.8941, 0.1905, 0.8944, 0.2273, 0.7052, 0.4163, 0.6668, 0.4166, 0.742, 0.2273, 0.7052, 0.2273, 0.7052, 0.4166, 0.742, 0.3881, 0.8117, 0.03836, 0.7435, 0.03806, 0.6683, 0.2273, 0.7052, 0.7177, 0.4244, 0.6397, 0.4225, 0.6414, 0.4152, 0.7165, 0.417, 0.2651, 0.15, 0.1833, 0.1523, 0.1793, 0.08237, 0.2652, 0.07993, 0.7076, 0.3503, 0.6962, 0.4087, 0.6881, 0.3875, 0.6928, 0.3503, 0.7711, 0.07209, 0.7711, 0.1501, 0.7244, 0.1487, 0.7244, 0.07348, 0.7105, 0.1662, 0.7105, 0.2512, 0.6637, 0.2498, 0.6637, 0.1676, 0.00082, 0.7491, 0.009212, 0.7474, 0.04215, 0.8266, 0.03504, 0.8314, 0.8806, 0.1931, 0.8732, 0.1944, 0.8461, 0.1243, 0.8525, 0.1203, 0.3435, 0.4035, 0.3394, 0.4735, 0.2643, 0.4713, 0.2644, 0.4012, 0.8074, 0.04959, 0.8028, 0.05629, 0.7278, 0.02358, 0.7295, 0.0156, 0.7105, 0.1662, 0.7105, 0.2512, 0.6637, 0.2498, 0.6637, 0.1676, 0.6421, 0.1793, 0.6421, 0.2685, 0.5953, 0.2699, 0.5953, 0.178, 0.2658, 0.1601, 0.3449, 0.1624, 0.341, 0.2323, 0.2659, 0.2302, 0.2645, 0.9107, 0.2629, 0.9029, 0.3361, 0.8728, 0.3405, 0.8793, 0.176, 0.07402, 0.08776, 0.08162, 0.07974, 0.01201, 0.172, 0.004061, 0.5292, 0.1668, 0.5551, 0.1033, 0.5695, 0.107, 0.5433, 0.1704, 0.04874, 0.5865, 0.107, 0.5285, 0.1114, 0.535, 0.0553, 0.5909, 0.8787, 0.2711, 0.8714, 0.2695, 0.8732, 0.1944, 0.8806, 0.1931, 0.7995, 0.5352, 0.8204, 0.5037, 0.8861, 0.5689, 0.8547, 0.59, 0.8556, 0.8116, 0.8871, 0.8325, 0.8219, 0.8982, 0.8008, 0.8668, 0.3405, 0.8793, 0.3361, 0.8728, 0.3922, 0.8169, 0.3987, 0.8213, 0.8136, 0.428, 0.8087, 0.4206, 0.8716, 0.3583, 0.8789, 0.3632, 0.6928, 0.3503, 0.6883, 0.3142, 0.6965, 0.2929, 0.7076, 0.3503, 0.8851, 0.7396, 0.8848, 0.6618, 0.9218, 0.6543, 0.9222, 0.7468, 0.642, 0.1656, 0.5952, 0.167, 0.5952, 0.07503, 0.642, 0.07642, 0.6962, 0.4087, 0.6294, 0.3934, 0.6294, 0.3763, 0.6881, 0.3875, 0.7711, 0.07209, 0.7711, 0.1501, 0.7244, 0.1487, 0.7244, 0.07348, 0.06937, 0.1965, 0.07781, 0.5174, 0.0, 0.5174, 0.008437, 0.1965, 0.4939, 0.7412, 0.524, 0.8129, 0.4927, 0.834, 0.4569, 0.7487, 0.01698, 0.7446, 0.01713, 0.6624, 0.02487, 0.664, 0.02473, 0.7431, 0.6928, 0.3503, 0.6883, 0.3142, 0.6965, 0.2929, 0.7076, 0.3503])
me_bucket.use_remesh_preserve_volume = False
me_bucket.use_remesh_preserve_attributes = False
me_bucket.use_mirror_vertex_groups = False
me_bucket.update()

# ---- objects
ob_bucketmagic = bpy.data.objects.new('BucketMagic', me_cube)
ob_bucket = bpy.data.objects.new('Bucket', me_bucket)
ob_hemi = bpy.data.objects.new('Hemi', light_hemi)

# ---- transforms, parenting, visibility, modifiers, constraints
ob_bucketmagic.location = (0.0, 0.0, 0.0)
ob_bucketmagic.lineart.crease_threshold = 0.0
ob_bucket.location = (0.0, 0.0, 0.0)
ob_bucket.lineart.crease_threshold = 0.0
_m = ob_bucket.modifiers.new('EdgeSplit', 'EDGE_SPLIT')
ob_hemi.location = (0.0, 0.0, 0.0)
ob_hemi.hide_viewport = True
ob_hemi.lineart.crease_threshold = 0.0

# ---- collection membership
col_collection_1.objects.link(ob_bucketmagic)
col_collection_1.objects.link(ob_bucket)
col_collection_1.objects.link(ob_hemi)

# ---- scene / render settings (as saved in the file)
scene.frame_start = 1; scene.frame_end = 250; scene.frame_set(1)
scene.render.engine = 'BLENDER_EEVEE_NEXT'
scene.render.resolution_percentage = 50
scene.render.dither_intensity = 0.0
scene.cycles.use_denoising = False
scene.cycles.samples = 256
scene.cycles.sampling_pattern = 'TABULATED_SOBOL'
scene.cycles.light_sampling_threshold = 0.0
scene.cycles.use_adaptive_sampling = False
scene.cycles.use_light_tree = False
scene.cycles.blur_glossy = 0.0
scene.cycles.pixel_filter_type = 'GAUSSIAN'
scene.cycles.sample_clamp_indirect = 0.0
scene.view_settings.view_transform = 'Standard'
bpy.context.view_layer.update()

# ---- added for rendering (the .blend has no active camera): camera
cam_auto = bpy.data.cameras.new('AutoCamera')
cam_auto.lens = 50.0
cam_auto.sensor_width = 36.0
cam_auto.clip_end = 1000.0
ob_auto_camera = bpy.data.objects.new('AutoCamera', cam_auto)
scene.collection.objects.link(ob_auto_camera)
ob_auto_camera.location = (0.621845, -0.746586, 0.515422)
ob_auto_camera.rotation_euler = (1.09748, -7.21219e-08, 0.694738)
scene.camera = ob_auto_camera
bpy.context.view_layer.update()
